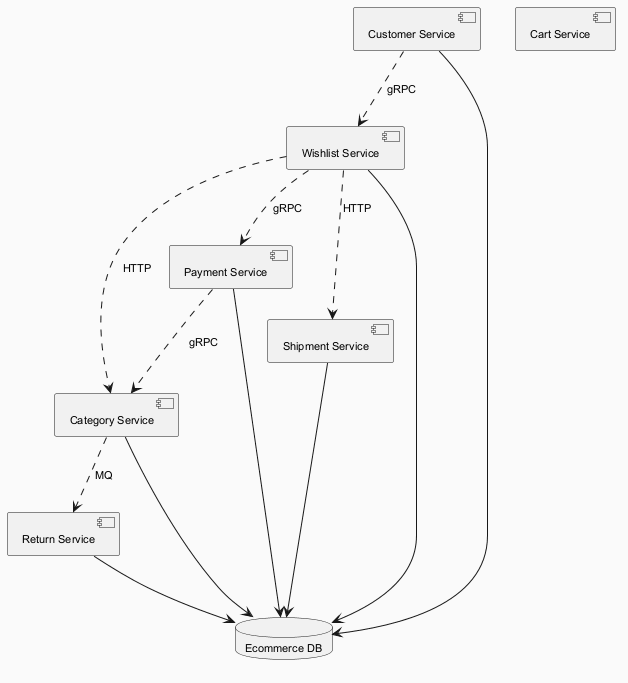

The diagram above was rendered by PlantUML. Its source (embedded in the PNG):
@startuml
skinparam backgroundColor #FAFAFA
skinparam classBackgroundColor #FFF3E0
skinparam classBorderColor #E65100
skinparam defaultFontSize 11
component "Category Service" as C_CategoryService
component "Cart Service" as C_CartService
component "Return Service" as C_ReturnService
component "Payment Service" as C_PaymentService
component "Wishlist Service" as C_WishlistService
component "Customer Service" as C_CustomerService
component "Shipment Service" as C_ShipmentService
database "Ecommerce DB" as DB_ecommerce
C_CategoryService --> DB_ecommerce
C_ReturnService --> DB_ecommerce
C_PaymentService --> DB_ecommerce
C_WishlistService --> DB_ecommerce
C_CustomerService --> DB_ecommerce
C_ShipmentService --> DB_ecommerce
C_CustomerService ..> C_WishlistService : gRPC
C_WishlistService ..> C_ShipmentService : HTTP
C_CategoryService ..> C_ReturnService : MQ
C_WishlistService ..> C_CategoryService : HTTP
C_WishlistService ..> C_PaymentService : gRPC
C_PaymentService ..> C_CategoryService : gRPC
@enduml